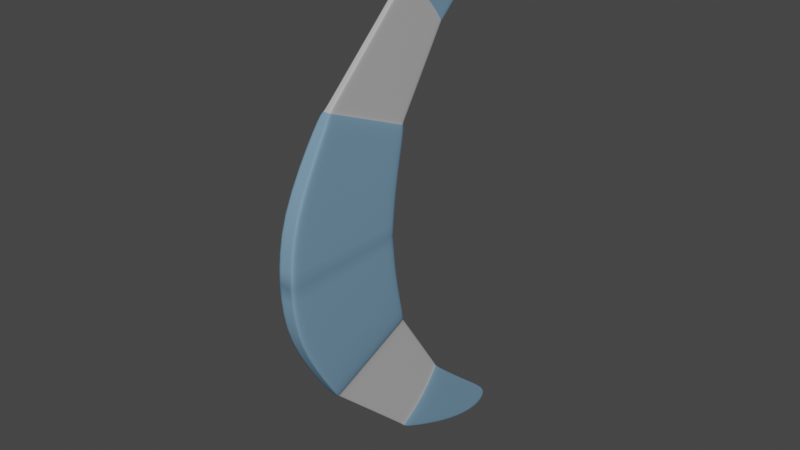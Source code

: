 # Source: boomerang.blend  (saved by Blender 2.83.19; exported with 4.5.12 LTS)
import bpy
from mathutils import Matrix  # noqa: F401  (used for matrix-valued properties, if any)

bpy.ops.wm.read_factory_settings(use_empty=True)
scene = bpy.context.scene
scene.name = 'Scene'

# ---- collections
col_collection = bpy.data.collections.new('Collection'); scene.collection.children.link(col_collection)

# ---- materials (node trees are filled in below, after node groups)
mat_blue = bpy.data.materials.new('Blue')
mat_blue.alpha_threshold = 0.0
mat_blue.use_transparent_shadow = False
mat_blue.line_color = (0.0, 0.0, 0.0, 1.0)
mat_silver = bpy.data.materials.new('Silver')
mat_silver.use_transparent_shadow = False

# ---- material node trees
mat_blue.use_nodes = True; mat_blue.node_tree.nodes.clear()
_N = mat_blue.node_tree.nodes; _L = mat_blue.node_tree.links
n0 = _N.new('ShaderNodeOutputMaterial'); n0.name = 'Material Output'; n0.location = (300, 300)
n1 = _N.new('ShaderNodeBsdfPrincipled'); n1.name = 'Principled BSDF'; n1.location = (10, 300)
n1.distribution = 'GGX'
n1.subsurface_method = 'BURLEY'
n1.inputs[0].default_value = (0.1806, 0.3169, 0.448, 1.0)
n1.inputs[2].default_value = 0.4
n1.inputs[3].default_value = 1.45
n1.inputs[13].default_value = 0.0
n1.inputs[27].default_value = (0.0, 0.0, 0.0, 1.0)
n1.inputs[28].default_value = 1.0
_L.new(n1.outputs[0], n0.inputs[0])
n0.is_active_output = True
mat_silver.use_nodes = True; mat_silver.node_tree.nodes.clear()
_N = mat_silver.node_tree.nodes; _L = mat_silver.node_tree.links
n0 = _N.new('ShaderNodeBsdfPrincipled'); n0.name = 'Principled BSDF'; n0.location = (10, 300)
n0.distribution = 'GGX'
n0.subsurface_method = 'BURLEY'
n0.inputs[0].default_value = (0.4969, 0.4969, 0.4969, 1.0)
n0.inputs[3].default_value = 1.45
n0.inputs[27].default_value = (0.0, 0.0, 0.0, 1.0)
n0.inputs[28].default_value = 1.0
n1 = _N.new('ShaderNodeOutputMaterial'); n1.name = 'Material Output'; n1.location = (300, 300)
_L.new(n0.outputs[0], n1.inputs[0])
n1.is_active_output = True

# ---- world
world_world = bpy.data.worlds.new('World'); scene.world = world_world
world_world.use_nodes = True; world_world.node_tree.nodes.clear()
_N = world_world.node_tree.nodes; _L = world_world.node_tree.links
n0 = _N.new('ShaderNodeOutputWorld'); n0.name = 'World Output'; n0.location = (300, 300)
n1 = _N.new('ShaderNodeBackground'); n1.name = 'Background'; n1.location = (10, 300)
n1.inputs[0].default_value = (0.05088, 0.05088, 0.05088, 1.0)
_L.new(n1.outputs[0], n0.inputs[0])
n0.is_active_output = True
world_world.color = (0.05088, 0.05088, 0.05088)
world_world.use_sun_shadow = False
world_world.sun_shadow_jitter_overblur = 0.0

# ---- meshes
me_cube = bpy.data.meshes.new('Cube')
me_cube.from_pydata([(0.4367, 1.0, 0.4539), (0.4367, 0.9442, 0.0), (0.4367, -1.0, 0.6011), (0.4367, -1.054, 0.0), (-0.4406, 1.0, 0.4539), (-0.4406, 0.9442, 0.0), (-0.4406, -1.0, 0.6011), (-0.4406, -1.054, 0.0), (0.3425, 1.214, 1.002), (0.3425, -0.2559, 1.389), (-0.3464, 1.214, 1.002), (-0.3464, -0.2559, 1.389), (0.2479, 2.065, 1.88), (0.2479, 1.32, 2.379), (-0.2517, 2.065, 1.88), (-0.2517, 1.32, 2.379), (0.1575, 2.795, 2.302), (0.1575, 2.475, 2.74), (-0.1614, 2.795, 2.302), (-0.1614, 2.475, 2.74), (0.08517, 3.322, 2.587), (0.08517, 3.245, 2.848), (-0.08902, 3.322, 2.587), (-0.08902, 3.245, 2.848), (-0.4406, -0.09379, 0.0), (0.4367, 0.0, 0.5275), (-0.4406, 0.0, 0.5275), (0.4367, -0.1555, 0.0), (0.3425, 0.4789, 1.195), (-0.3464, 0.4789, 1.195), (0.2479, 1.784, 2.169), (-0.2517, 1.784, 2.169), (0.1575, 2.635, 2.521), (-0.1614, 2.635, 2.521), (0.08517, 3.514, 2.746), (-0.08902, 3.514, 2.746), (-0.4121, 0.9442, 0.0), (-0.4121, -1.0, 0.6011), (-0.4121, -1.054, 0.0), (-0.4121, 1.0, 0.4539), (-0.324, -0.2559, 1.389), (-0.324, 1.214, 1.002), (-0.2355, 1.32, 2.379), (-0.2355, 2.065, 1.88), (-0.151, 2.475, 2.74), (-0.151, 2.795, 2.302), (-0.08336, 3.245, 2.848), (-0.08336, 3.322, 2.587), (-0.08336, 3.514, 2.746), (-0.4121, -0.09379, 0.0), (0.3976, -1.054, 0.0), (0.3976, 1.0, 0.4539), (0.3118, 1.214, 1.002), (0.2256, 2.065, 1.88), (0.1433, 2.795, 2.302), (0.07741, 3.322, 2.587), (0.07741, 3.514, 2.746), (0.3976, 0.9442, 0.0), (0.3976, -1.0, 0.6011), (0.3118, -0.2559, 1.389), (0.2256, 1.32, 2.379), (0.1433, 2.475, 2.74), (0.07741, 3.245, 2.848), (0.3976, -0.1555, 0.0), (-0.1864, -0.1943, 1.423), (-0.1864, 1.234, 1.027), (0.1814, -0.1943, 1.423), (0.1814, 1.234, 1.027), (0.1814, 0.5198, 1.226), (-0.1864, 0.5198, 1.226), (-0.1745, 1.234, 1.027), (-0.1745, -0.1943, 1.423), (0.165, 1.234, 1.027), (0.165, -0.1943, 1.423), (-0.1402, 1.267, 2.336), (0.1352, 1.267, 2.336), (0.1352, 1.751, 2.132), (-0.1402, 1.751, 2.132), (-0.1313, 2.052, 1.853), (-0.1313, 1.267, 2.336), (0.1229, 2.052, 1.853), (0.1229, 1.267, 2.336), (-0.1402, 2.052, 1.853), (0.1352, 2.052, 1.853), (-0.1854, 1.243, 1.037), (0.1804, 1.243, 1.037), (-0.1854, -0.1678, 1.437), (0.1804, -0.1678, 1.437), (0.1804, 0.5374, 1.24), (-0.1854, 0.5374, 1.24), (-0.1735, 1.243, 1.037), (-0.1735, -0.1678, 1.437), (0.1641, 1.243, 1.037), (0.1641, -0.1678, 1.437), (-0.1416, 1.238, 2.313), (0.1366, 1.238, 2.313), (0.1366, 1.733, 2.112), (-0.1416, 1.733, 2.112), (-0.1325, 2.044, 1.838), (-0.1325, 1.238, 2.313), (0.1241, 2.044, 1.838), (0.1241, 1.238, 2.313), (-0.1416, 2.044, 1.838), (0.1366, 2.044, 1.838)], [], [(26, 6, 11, 29), (38, 37, 6, 7), (24, 26, 4, 5), (63, 27, 3, 50), (27, 25, 2, 3), (57, 51, 0, 1), (77, 74, 15, 31), (25, 0, 8, 28), (39, 4, 10, 41), (58, 2, 9, 59), (31, 15, 19, 33), (81, 75, 13, 60), (78, 82, 14, 43), (76, 83, 12, 30), (45, 18, 22, 47), (60, 13, 17, 61), (43, 14, 18, 45), (30, 12, 16, 32), (48, 35, 23, 46), (32, 16, 20, 34), (33, 19, 23, 35), (61, 17, 21, 62), (18, 33, 35, 22), (17, 32, 34, 21), (47, 22, 35, 48), (13, 30, 32, 17), (75, 76, 30, 13), (14, 31, 33, 18), (2, 25, 28, 9), (82, 77, 31, 14), (1, 0, 25, 27), (57, 1, 27, 63), (7, 6, 26, 24), (4, 26, 29, 10), (5, 36, 49, 24), (55, 47, 48, 56), (19, 44, 46, 23), (56, 48, 46, 62), (53, 43, 45, 54), (15, 42, 44, 19), (54, 45, 47, 55), (80, 78, 43, 53), (74, 79, 42, 15), (6, 37, 40, 11), (51, 39, 41, 52), (5, 4, 39, 36), (24, 49, 38, 7), (50, 58, 37, 38), (3, 2, 58, 50), (0, 51, 52, 8), (83, 80, 53, 12), (16, 54, 55, 20), (12, 53, 54, 16), (34, 56, 62, 21), (20, 55, 56, 34), (36, 57, 63, 49), (44, 61, 62, 46), (42, 60, 61, 44), (79, 81, 60, 42), (37, 58, 59, 40), (36, 39, 51, 57), (49, 63, 50, 38), (40, 59, 73, 71), (8, 52, 72, 67), (11, 40, 71, 64), (52, 41, 70, 72), (10, 29, 69, 65), (9, 28, 68, 66), (28, 8, 67, 68), (41, 10, 65, 70), (59, 9, 66, 73), (29, 11, 64, 69), (99, 101, 81, 79), (103, 100, 80, 83), (94, 99, 79, 74), (100, 98, 78, 80), (102, 97, 77, 82), (95, 96, 76, 75), (96, 103, 83, 76), (98, 102, 82, 78), (101, 95, 75, 81), (97, 94, 74, 77), (69, 64, 86, 89), (73, 66, 87, 93), (70, 65, 84, 90), (68, 67, 85, 88), (66, 68, 88, 87), (65, 69, 89, 84), (72, 70, 90, 92), (64, 71, 91, 86), (67, 72, 92, 85), (71, 73, 93, 91), (89, 86, 94, 97), (93, 87, 95, 101), (90, 84, 102, 98), (88, 85, 103, 96), (87, 88, 96, 95), (84, 89, 97, 102), (92, 90, 98, 100), (86, 91, 99, 94), (85, 92, 100, 103), (91, 93, 101, 99)])
me_cube.polygons.foreach_set('use_smooth', [True] * 102)
me_cube.polygons.foreach_set('material_index', [0, 0, 0, 0, 0, 0, 0, 0, 0, 0, 0, 0, 0, 0, 0, 0, 0, 0, 0, 0, 0, 0, 0, 0, 0, 0, 0, 0, 0, 0, 0, 0, 0, 0, 0, 0, 0, 0, 0, 0, 0, 0, 0, 0, 0, 0, 0, 0, 0, 0, 0, 0, 0, 0, 0, 0, 0, 0, 0, 0, 0, 0, 0, 0, 0, 0, 0, 0, 0, 0, 0, 0, 1, 1, 1, 1, 1, 1, 1, 1, 1, 1, 1, 1, 1, 1, 1, 1, 1, 1, 1, 1, 1, 1, 1, 1, 1, 1, 1, 1, 1, 1])
_uv = me_cube.uv_layers.new(name='UVMap')
_uv.uv.foreach_set('vector', [0.625, 0.125, 0.625, 0.0, 0.625, 0.0, 0.625, 0.125, 0.375, 0.9919, 0.625, 0.9919, 0.625, 1.0, 0.375, 1.0, 0.375, 0.125, 0.625, 0.125, 0.625, 0.25, 0.375, 0.25, 0.3638, 0.625, 0.375, 0.625, 0.375, 0.75, 0.3638, 0.75, 0.375, 0.625, 0.625, 0.625, 0.625, 0.75, 0.375, 0.75, 0.375, 0.4888, 0.625, 0.4888, 0.625, 0.5, 0.375, 0.5, 0.625, 0.125, 0.625, 0.0, 0.625, 0.0, 0.625, 0.125, 0.625, 0.625, 0.625, 0.5, 0.625, 0.5, 0.625, 0.625, 0.625, 0.2581, 0.625, 0.25, 0.625, 0.25, 0.625, 0.2581, 0.625, 0.7612, 0.625, 0.75, 0.625, 0.75, 0.625, 0.7612, 0.625, 0.125, 0.625, 0.0, 0.625, 0.0, 0.625, 0.125, 0.625, 0.7612, 0.625, 0.75, 0.625, 0.75, 0.625, 0.7612, 0.625, 0.2581, 0.625, 0.25, 0.625, 0.25, 0.625, 0.2581, 0.625, 0.625, 0.625, 0.5, 0.625, 0.5, 0.625, 0.625, 0.625, 0.2581, 0.625, 0.25, 0.625, 0.25, 0.625, 0.2581, 0.625, 0.7612, 0.625, 0.75, 0.625, 0.75, 0.625, 0.7612, 0.625, 0.2581, 0.625, 0.25, 0.625, 0.25, 0.625, 0.2581, 0.625, 0.625, 0.625, 0.5, 0.625, 0.5, 0.625, 0.625, 0.8669, 0.625, 0.875, 0.625, 0.875, 0.75, 0.8669, 0.75, 0.625, 0.625, 0.625, 0.5, 0.625, 0.5, 0.625, 0.625, 0.625, 0.125, 0.625, 0.0, 0.625, 0.0, 0.625, 0.125, 0.625, 0.7612, 0.625, 0.75, 0.625, 0.75, 0.625, 0.7612, 0.625, 0.25, 0.625, 0.125, 0.625, 0.125, 0.625, 0.25, 0.625, 0.75, 0.625, 0.625, 0.625, 0.625, 0.625, 0.75, 0.8669, 0.5, 0.875, 0.5, 0.875, 0.625, 0.8669, 0.625, 0.625, 0.75, 0.625, 0.625, 0.625, 0.625, 0.625, 0.75, 0.625, 0.75, 0.625, 0.625, 0.625, 0.625, 0.625, 0.75, 0.625, 0.25, 0.625, 0.125, 0.625, 0.125, 0.625, 0.25, 0.625, 0.75, 0.625, 0.625, 0.625, 0.625, 0.625, 0.75, 0.625, 0.25, 0.625, 0.125, 0.625, 0.125, 0.625, 0.25, 0.375, 0.5, 0.625, 0.5, 0.625, 0.625, 0.375, 0.625, 0.3638, 0.5, 0.375, 0.5, 0.375, 0.625, 0.3638, 0.625, 0.375, 0.0, 0.625, 0.0, 0.625, 0.125, 0.375, 0.125, 0.625, 0.25, 0.625, 0.125, 0.625, 0.125, 0.625, 0.25, 0.125, 0.5, 0.1331, 0.5, 0.1331, 0.625, 0.125, 0.625, 0.6362, 0.5, 0.8669, 0.5, 0.8669, 0.625, 0.6362, 0.625, 0.625, 1.0, 0.625, 0.9919, 0.625, 0.9919, 0.625, 1.0, 0.6362, 0.625, 0.8669, 0.625, 0.8669, 0.75, 0.6362, 0.75, 0.625, 0.4888, 0.625, 0.2581, 0.625, 0.2581, 0.625, 0.4888, 0.625, 1.0, 0.625, 0.9919, 0.625, 0.9919, 0.625, 1.0, 0.625, 0.4888, 0.625, 0.2581, 0.625, 0.2581, 0.625, 0.4888, 0.625, 0.4888, 0.625, 0.2581, 0.625, 0.2581, 0.625, 0.4888, 0.625, 1.0, 0.625, 0.9919, 0.625, 0.9919, 0.625, 1.0, 0.625, 1.0, 0.625, 0.9919, 0.625, 0.9919, 0.625, 1.0, 0.625, 0.4888, 0.625, 0.2581, 0.625, 0.2581, 0.625, 0.4888, 0.375, 0.25, 0.625, 0.25, 0.625, 0.2581, 0.375, 0.2581, 0.125, 0.625, 0.1331, 0.625, 0.1331, 0.75, 0.125, 0.75, 0.375, 0.7612, 0.625, 0.7612, 0.625, 0.9919, 0.375, 0.9919, 0.375, 0.75, 0.625, 0.75, 0.625, 0.7612, 0.375, 0.7612, 0.625, 0.5, 0.625, 0.4888, 0.625, 0.4888, 0.625, 0.5, 0.625, 0.5, 0.625, 0.4888, 0.625, 0.4888, 0.625, 0.5, 0.625, 0.5, 0.625, 0.4888, 0.625, 0.4888, 0.625, 0.5, 0.625, 0.5, 0.625, 0.4888, 0.625, 0.4888, 0.625, 0.5, 0.625, 0.625, 0.6362, 0.625, 0.6362, 0.75, 0.625, 0.75, 0.625, 0.5, 0.6362, 0.5, 0.6362, 0.625, 0.625, 0.625, 0.1331, 0.5, 0.3638, 0.5, 0.3638, 0.625, 0.1331, 0.625, 0.625, 0.9919, 0.625, 0.7612, 0.625, 0.7612, 0.625, 0.9919, 0.625, 0.9919, 0.625, 0.7612, 0.625, 0.7612, 0.625, 0.9919, 0.625, 0.9919, 0.625, 0.7612, 0.625, 0.7612, 0.625, 0.9919, 0.625, 0.9919, 0.625, 0.7612, 0.625, 0.7612, 0.625, 0.9919, 0.375, 0.2581, 0.625, 0.2581, 0.625, 0.4888, 0.375, 0.4888, 0.1331, 0.625, 0.3638, 0.625, 0.3638, 0.75, 0.1331, 0.75, 0.625, 0.9919, 0.625, 0.7612, 0.625, 0.7612, 0.625, 0.9919, 0.625, 0.5, 0.625, 0.4888, 0.625, 0.4888, 0.625, 0.5, 0.625, 1.0, 0.625, 0.9919, 0.625, 0.9919, 0.625, 1.0, 0.625, 0.4888, 0.625, 0.2581, 0.625, 0.2581, 0.625, 0.4888, 0.625, 0.25, 0.625, 0.125, 0.625, 0.125, 0.625, 0.25, 0.625, 0.75, 0.625, 0.625, 0.625, 0.625, 0.625, 0.75, 0.625, 0.625, 0.625, 0.5, 0.625, 0.5, 0.625, 0.625, 0.625, 0.2581, 0.625, 0.25, 0.625, 0.25, 0.625, 0.2581, 0.625, 0.7612, 0.625, 0.75, 0.625, 0.75, 0.625, 0.7612, 0.625, 0.125, 0.625, 0.0, 0.625, 0.0, 0.625, 0.125, 0.625, 0.9919, 0.625, 0.7612, 0.625, 0.7612, 0.625, 0.9919, 0.625, 0.5, 0.625, 0.4888, 0.625, 0.4888, 0.625, 0.5, 0.625, 1.0, 0.625, 0.9919, 0.625, 0.9919, 0.625, 1.0, 0.625, 0.4888, 0.625, 0.2581, 0.625, 0.2581, 0.625, 0.4888, 0.625, 0.25, 0.625, 0.125, 0.625, 0.125, 0.625, 0.25, 0.625, 0.75, 0.625, 0.625, 0.625, 0.625, 0.625, 0.75, 0.625, 0.625, 0.625, 0.5, 0.625, 0.5, 0.625, 0.625, 0.625, 0.2581, 0.625, 0.25, 0.625, 0.25, 0.625, 0.2581, 0.625, 0.7612, 0.625, 0.75, 0.625, 0.75, 0.625, 0.7612, 0.625, 0.125, 0.625, 0.0, 0.625, 0.0, 0.625, 0.125, 0.625, 0.125, 0.625, 0.0, 0.625, 0.0, 0.625, 0.125, 0.625, 0.7612, 0.625, 0.75, 0.625, 0.75, 0.625, 0.7612, 0.625, 0.2581, 0.625, 0.25, 0.625, 0.25, 0.625, 0.2581, 0.625, 0.625, 0.625, 0.5, 0.625, 0.5, 0.625, 0.625, 0.625, 0.75, 0.625, 0.625, 0.625, 0.625, 0.625, 0.75, 0.625, 0.25, 0.625, 0.125, 0.625, 0.125, 0.625, 0.25, 0.625, 0.4888, 0.625, 0.2581, 0.625, 0.2581, 0.625, 0.4888, 0.625, 1.0, 0.625, 0.9919, 0.625, 0.9919, 0.625, 1.0, 0.625, 0.5, 0.625, 0.4888, 0.625, 0.4888, 0.625, 0.5, 0.625, 0.9919, 0.625, 0.7612, 0.625, 0.7612, 0.625, 0.9919, 0.625, 0.125, 0.625, 0.0, 0.625, 0.0, 0.625, 0.125, 0.625, 0.7612, 0.625, 0.75, 0.625, 0.75, 0.625, 0.7612, 0.625, 0.2581, 0.625, 0.25, 0.625, 0.25, 0.625, 0.2581, 0.625, 0.625, 0.625, 0.5, 0.625, 0.5, 0.625, 0.625, 0.625, 0.75, 0.625, 0.625, 0.625, 0.625, 0.625, 0.75, 0.625, 0.25, 0.625, 0.125, 0.625, 0.125, 0.625, 0.25, 0.625, 0.4888, 0.625, 0.2581, 0.625, 0.2581, 0.625, 0.4888, 0.625, 1.0, 0.625, 0.9919, 0.625, 0.9919, 0.625, 1.0, 0.625, 0.5, 0.625, 0.4888, 0.625, 0.4888, 0.625, 0.5, 0.625, 0.9919, 0.625, 0.7612, 0.625, 0.7612, 0.625, 0.9919])
me_cube.materials.append(mat_blue)
me_cube.materials.append(mat_silver)
me_cube.use_remesh_preserve_volume = False
me_cube.use_remesh_preserve_attributes = False
me_cube.use_mirror_vertex_groups = False
me_cube.update()

# ---- objects
ob_cube = bpy.data.objects.new('Cube', me_cube)

# ---- transforms, parenting, visibility, modifiers, constraints
ob_cube.location = (0.0, 0.0, 0.0)
ob_cube.scale = (0.0312, 0.101, 0.1517)
ob_cube.lock_rotations_4d = False
ob_cube.empty_display_type = 'ARROWS'
ob_cube.lineart.crease_threshold = 0.0
_m = ob_cube.modifiers.new('Mirror', 'MIRROR')
_m.use_axis = (False, False, True)
_m.use_clip = True
_m = ob_cube.modifiers.new('Subdivision', 'SUBSURF')
_m.uv_smooth = 'PRESERVE_CORNERS'
_m.levels = 2

# ---- collection membership
col_collection.objects.link(ob_cube)

# ---- scene / render settings (as saved in the file)
scene.frame_start = 1; scene.frame_end = 250; scene.frame_set(1)
scene.render.engine = 'BLENDER_EEVEE_NEXT'
scene.cycles.use_denoising = False
scene.cycles.samples = 128
scene.cycles.sampling_pattern = 'TABULATED_SOBOL'
scene.cycles.use_adaptive_sampling = False
scene.cycles.use_light_tree = False
scene.view_settings.view_transform = 'Filmic'
bpy.context.view_layer.update()

# ---- added for rendering (the .blend has no active camera and no usable light): camera, sun
cam_auto = bpy.data.cameras.new('AutoCamera')
cam_auto.lens = 50.0
cam_auto.sensor_width = 36.0
cam_auto.clip_end = 1000.0
ob_auto_camera = bpy.data.objects.new('AutoCamera', cam_auto)
scene.collection.objects.link(ob_auto_camera)
ob_auto_camera.location = (0.906501, -0.963626, 0.725249)
ob_auto_camera.rotation_euler = (1.09748, -7.21219e-08, 0.694738)
scene.camera = ob_auto_camera
light_auto_sun = bpy.data.lights.new('AutoSun', 'SUN')
light_auto_sun.energy = 3.0
light_auto_sun.angle = 0.0523599
ob_auto_sun = bpy.data.objects.new('AutoSun', light_auto_sun)
scene.collection.objects.link(ob_auto_sun)
ob_auto_sun.rotation_euler = (0.872665, 0.174533, 0.523599)
bpy.context.view_layer.update()
